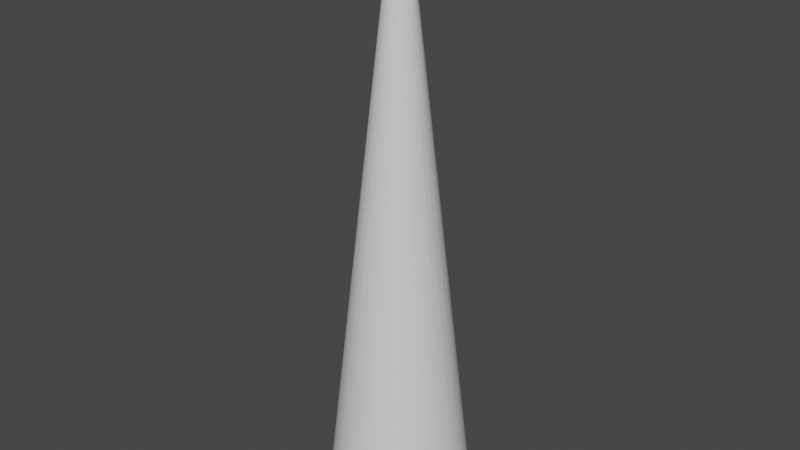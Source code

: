 # Source: bat_signal.blend  (saved by Blender 5.2.44; exported with 4.5.12 LTS)
import bpy
from mathutils import Matrix  # noqa: F401  (used for matrix-valued properties, if any)

bpy.ops.wm.read_factory_settings(use_empty=True)
scene = bpy.context.scene
scene.name = 'Scene'

# ---- collections
col_collection = bpy.data.collections.new('Collection'); scene.collection.children.link(col_collection)

# ---- images (referenced by path relative to the original .blend; pixels are not part of the script)
import os
ASSET_DIR = os.environ.get("B2B_ASSET_DIR", "")  # directory of the original .blend (textures are referenced by path, not embedded)
HERE = os.path.dirname(os.path.abspath(__file__))  # packed textures are extracted next to this script under _unpacked/

def load_image(name, relpath, width, height, colorspace="sRGB"):
    """Load a texture the original file referenced (path relative to the .blend, or extracted next to this script)."""
    p = next((c for c in (os.path.join(HERE, relpath), os.path.join(ASSET_DIR, relpath)) if relpath and os.path.exists(c)), "")
    if p:
        img = bpy.data.images.load(p, check_existing=True)
        img.name = name
    else:  # same state as the original file: an image datablock whose file is absent (Cycles renders it pink)
        img = bpy.data.images.new(name, width, height)
        img.source = "FILE"
        img.filepath = "//" + (relpath or name)
    img.colorspace_settings.name = colorspace
    return img
img_bat_symbol_jpg = load_image('bat_symbol.jpg', 'bat_symbol.jpg', 1024, 1024, 'sRGB')

# ---- materials (node trees are filled in below, after node groups)
mat_material = bpy.data.materials.new('Material')
mat_material_001 = bpy.data.materials.new('Material.001')

# ---- node groups
ng_smooth_by_angle = bpy.data.node_groups.new('Smooth by Angle', 'GeometryNodeTree')
_s = ng_smooth_by_angle.interface.new_socket(name='Mesh', in_out='OUTPUT', socket_type='NodeSocketGeometry')
_s = ng_smooth_by_angle.interface.new_socket(name='Mesh', in_out='INPUT', socket_type='NodeSocketGeometry')
_s = ng_smooth_by_angle.interface.new_socket(name='Angle', in_out='INPUT', socket_type='NodeSocketFloat')
_s.subtype = 'ANGLE'
_s.default_value = 0.5236
_s.min_value = 0.0
_s.max_value = 3.142
_s.description = 'Maximum face angle for smooth edges'
_s = ng_smooth_by_angle.interface.new_socket(name='Ignore Sharpness', in_out='INPUT', socket_type='NodeSocketBool')
_s.force_non_field = True
ng_smooth_by_angle.is_modifier = True
_N = ng_smooth_by_angle.nodes; _L = ng_smooth_by_angle.links
n0 = _N.new('GeometryNodeSetShadeSmooth'); n0.name = 'Set Shade Smooth'; n0.location = (120, -80)
n0.domain = 'EDGE'
n1 = _N.new('GeometryNodeSetShadeSmooth'); n1.name = 'Set Shade Smooth.001'; n1.location = (300, -80)
n2 = _N.new('NodeGroupOutput'); n2.name = 'Group Output'; n2.location = (480, -80)
n3 = _N.new('GeometryNodeInputMeshEdgeAngle'); n3.name = 'Edge Angle'; n3.location = (-440, -240)
n4 = _N.new('NodeGroupInput'); n4.name = 'Group Input'; n4.location = (-80, -80)
n5 = _N.new('GeometryNodeInputEdgeSmooth'); n5.name = 'Is Edge Smooth'; n5.location = (-260, -120)
n6 = _N.new('GeometryNodeInputShadeSmooth'); n6.name = 'Is Shade Smooth'; n6.location = (-440, -397)
n7 = _N.new('FunctionNodeCompare'); n7.name = 'Compare'; n7.location = (-260, -260)
n7.operation = 'LESS_EQUAL'
n8 = _N.new('FunctionNodeBooleanMath'); n8.name = 'Boolean Math.001'; n8.location = (-80, -260)
n9 = _N.new('NodeGroupInput'); n9.name = 'Group Input.001'; n9.location = (-440, -329)
n10 = _N.new('NodeGroupInput'); n10.name = 'Group Input.002'; n10.location = (-259, -189)
n11 = _N.new('FunctionNodeBooleanMath'); n11.name = 'Boolean Math'; n11.location = (-80, -149)
n11.operation = 'OR'
n12 = _N.new('FunctionNodeBooleanMath'); n12.name = 'Boolean Math.002'; n12.location = (-260, -380)
n12.operation = 'OR'
n13 = _N.new('NodeGroupInput'); n13.name = 'Group Input.003'; n13.location = (-440, -460)
_L.new(n3.outputs[0], n7.inputs[0])
_L.new(n1.outputs[0], n2.inputs[0])
_L.new(n9.outputs[1], n7.inputs[1])
_L.new(n7.outputs[0], n8.inputs[0])
_L.new(n4.outputs[0], n0.inputs[0])
_L.new(n0.outputs[0], n1.inputs[0])
_L.new(n8.outputs[0], n0.inputs[2])
_L.new(n10.outputs[2], n11.inputs[1])
_L.new(n5.outputs[0], n11.inputs[0])
_L.new(n11.outputs[0], n0.inputs[1])
_L.new(n13.outputs[2], n12.inputs[1])
_L.new(n6.outputs[0], n12.inputs[0])
_L.new(n12.outputs[0], n8.inputs[1])
n2.is_active_output = True

# ---- material node trees
mat_material.use_nodes = True; mat_material.node_tree.nodes.clear()
_N = mat_material.node_tree.nodes; _L = mat_material.node_tree.links
n0 = _N.new('ShaderNodeBsdfPrincipled'); n0.name = 'Principled BSDF'; n0.location = (-426, -414)
n0.inputs[10].default_value = 0.005
n1 = _N.new('ShaderNodeOutputMaterial'); n1.name = 'Material Output'; n1.location = (200, 100)
n2 = _N.new('ShaderNodeTexImage'); n2.name = 'Image Texture'; n2.location = (-755, 11)
n2.image = img_bat_symbol_jpg
n3 = _N.new('ShaderNodeValToRGB'); n3.name = 'Color Ramp'; n3.location = (-475, 3)
while len(n3.color_ramp.elements) > 1: n3.color_ramp.elements.remove(n3.color_ramp.elements[-1])
n3.color_ramp.elements[0].position = 0.0; n3.color_ramp.elements[0].color = (0.0, 0.0, 0.0, 1.0)
_e = n3.color_ramp.elements.new(1.0); _e.color = (1.0, 1.0, 1.0, 1.0)
_L.new(n3.outputs[0], n1.inputs[0])
_L.new(n2.outputs[0], n3.inputs[0])
n1.is_active_output = True
mat_material_001.use_nodes = True; mat_material_001.node_tree.nodes.clear()
_N = mat_material_001.node_tree.nodes; _L = mat_material_001.node_tree.links
n0 = _N.new('ShaderNodeBsdfPrincipled'); n0.name = 'Principled BSDF'; n0.location = (-200, 100)
n0.inputs[10].default_value = 0.005
n1 = _N.new('ShaderNodeOutputMaterial'); n1.name = 'Material Output'; n1.location = (200, 100)
_L.new(n0.outputs[0], n1.inputs[0])
n1.is_active_output = True

# ---- world
world_world = bpy.data.worlds.new('World'); scene.world = world_world
world_world.use_nodes = True; world_world.node_tree.nodes.clear()
_N = world_world.node_tree.nodes; _L = world_world.node_tree.links
n0 = _N.new('ShaderNodeOutputWorld'); n0.name = 'World Output'; n0.location = (300, 300)
n1 = _N.new('ShaderNodeBackground'); n1.name = 'Background'; n1.location = (10, 300)
n1.inputs[0].default_value = (0.05088, 0.05088, 0.05088, 1.0)
_L.new(n1.outputs[0], n0.inputs[0])
n0.is_active_output = True
world_world.color = (0.05088, 0.05088, 0.05088)
world_world.use_sun_shadow = False
world_world.sun_shadow_jitter_overblur = 0.0

# ---- meshes
me_cylinder = bpy.data.meshes.new('Cylinder')
me_cylinder.from_pydata([(9.313e-09, 0.2308, 12.77), (-1.565e-08, 2.292, -5.489), (0.04503, 0.2264, 12.77), (0.4472, 2.248, -5.489), (0.08833, 0.2132, 12.77), (0.8772, 2.118, -5.489), (0.1282, 0.1919, 12.77), (1.274, 1.906, -5.489), (0.1632, 0.1632, 12.77), (1.621, 1.621, -5.489), (0.1919, 0.1282, 12.77), (1.906, 1.274, -5.489), (0.2132, 0.08833, 12.77), (2.118, 0.8772, -5.489), (0.2264, 0.04503, 12.77), (2.248, 0.4472, -5.489), (0.2308, 1.146e-08, 12.77), (2.292, -1.926e-08, -5.489), (0.2264, -0.04503, 12.77), (2.248, -0.4472, -5.489), (0.2132, -0.08833, 12.77), (2.118, -0.8772, -5.489), (0.1919, -0.1282, 12.77), (1.906, -1.274, -5.489), (0.1632, -0.1632, 12.77), (1.621, -1.621, -5.489), (0.1282, -0.1919, 12.77), (1.274, -1.906, -5.489), (0.08833, -0.2132, 12.77), (0.8772, -2.118, -5.489), (0.04503, -0.2264, 12.77), (0.4472, -2.248, -5.489), (9.313e-09, -0.2308, 12.77), (-1.565e-08, -2.292, -5.489), (-0.04503, -0.2264, 12.77), (-0.4472, -2.248, -5.489), (-0.08833, -0.2132, 12.77), (-0.8772, -2.118, -5.489), (-0.1282, -0.1919, 12.77), (-1.274, -1.906, -5.489), (-0.1632, -0.1632, 12.77), (-1.621, -1.621, -5.489), (-0.1919, -0.1282, 12.77), (-1.906, -1.274, -5.489), (-0.2132, -0.08833, 12.77), (-2.118, -0.8772, -5.489), (-0.2264, -0.04503, 12.77), (-2.248, -0.4472, -5.489), (-0.2308, 1.146e-08, 12.77), (-2.292, -1.926e-08, -5.489), (-0.2264, 0.04503, 12.77), (-2.248, 0.4472, -5.489), (-0.2132, 0.08833, 12.77), (-2.118, 0.8772, -5.489), (-0.1919, 0.1282, 12.77), (-1.906, 1.274, -5.489), (-0.1632, 0.1632, 12.77), (-1.621, 1.621, -5.489), (-0.1282, 0.1919, 12.77), (-1.274, 1.906, -5.489), (-0.08833, 0.2132, 12.77), (-0.8772, 2.118, -5.489), (-0.04503, 0.2264, 12.77), (-0.4472, 2.248, -5.489)], [], [(0, 1, 3, 2), (2, 3, 5, 4), (4, 5, 7, 6), (6, 7, 9, 8), (8, 9, 11, 10), (10, 11, 13, 12), (12, 13, 15, 14), (14, 15, 17, 16), (16, 17, 19, 18), (18, 19, 21, 20), (20, 21, 23, 22), (22, 23, 25, 24), (24, 25, 27, 26), (26, 27, 29, 28), (28, 29, 31, 30), (30, 31, 33, 32), (32, 33, 35, 34), (34, 35, 37, 36), (36, 37, 39, 38), (38, 39, 41, 40), (40, 41, 43, 42), (42, 43, 45, 44), (44, 45, 47, 46), (46, 47, 49, 48), (48, 49, 51, 50), (50, 51, 53, 52), (52, 53, 55, 54), (54, 55, 57, 56), (56, 57, 59, 58), (58, 59, 61, 60), (60, 61, 63, 62), (62, 63, 1, 0), (0, 2, 4, 6, 8, 10, 12, 14, 16, 18, 20, 22, 24, 26, 28, 30, 32, 34, 36, 38, 40, 42, 44, 46, 48, 50, 52, 54, 56, 58, 60, 62)])
me_cylinder.polygons.foreach_set('use_smooth', [True] * 33)
me_cylinder.polygons.foreach_set('material_index', [1, 1, 1, 1, 1, 1, 1, 1, 1, 1, 1, 1, 1, 1, 1, 1, 1, 1, 1, 1, 1, 1, 1, 1, 1, 1, 1, 1, 1, 1, 1, 1, 1])
_uv = me_cylinder.uv_layers.new(name='UVMap')
_uv.uv.foreach_set('vector', [1.0, 0.5, 1.0, 1.0, 0.9688, 1.0, 0.9688, 0.5, 0.9688, 0.5, 0.9688, 1.0, 0.9375, 1.0, 0.9375, 0.5, 0.9375, 0.5, 0.9375, 1.0, 0.9062, 1.0, 0.9062, 0.5, 0.9062, 0.5, 0.9062, 1.0, 0.875, 1.0, 0.875, 0.5, 0.875, 0.5, 0.875, 1.0, 0.8438, 1.0, 0.8438, 0.5, 0.8438, 0.5, 0.8438, 1.0, 0.8125, 1.0, 0.8125, 0.5, 0.8125, 0.5, 0.8125, 1.0, 0.7812, 1.0, 0.7812, 0.5, 0.7812, 0.5, 0.7812, 1.0, 0.75, 1.0, 0.75, 0.5, 0.75, 0.5, 0.75, 1.0, 0.7188, 1.0, 0.7188, 0.5, 0.7188, 0.5, 0.7188, 1.0, 0.6875, 1.0, 0.6875, 0.5, 0.6875, 0.5, 0.6875, 1.0, 0.6562, 1.0, 0.6562, 0.5, 0.6562, 0.5, 0.6562, 1.0, 0.625, 1.0, 0.625, 0.5, 0.625, 0.5, 0.625, 1.0, 0.5938, 1.0, 0.5938, 0.5, 0.5938, 0.5, 0.5938, 1.0, 0.5625, 1.0, 0.5625, 0.5, 0.5625, 0.5, 0.5625, 1.0, 0.5312, 1.0, 0.5312, 0.5, 0.5312, 0.5, 0.5312, 1.0, 0.5, 1.0, 0.5, 0.5, 0.5, 0.5, 0.5, 1.0, 0.4688, 1.0, 0.4688, 0.5, 0.4688, 0.5, 0.4688, 1.0, 0.4375, 1.0, 0.4375, 0.5, 0.4375, 0.5, 0.4375, 1.0, 0.4062, 1.0, 0.4062, 0.5, 0.4062, 0.5, 0.4062, 1.0, 0.375, 1.0, 0.375, 0.5, 0.375, 0.5, 0.375, 1.0, 0.3438, 1.0, 0.3438, 0.5, 0.3438, 0.5, 0.3438, 1.0, 0.3125, 1.0, 0.3125, 0.5, 0.3125, 0.5, 0.3125, 1.0, 0.2812, 1.0, 0.2812, 0.5, 0.2812, 0.5, 0.2812, 1.0, 0.25, 1.0, 0.25, 0.5, 0.25, 0.5, 0.25, 1.0, 0.2188, 1.0, 0.2188, 0.5, 0.2188, 0.5, 0.2188, 1.0, 0.1875, 1.0, 0.1875, 0.5, 0.1875, 0.5, 0.1875, 1.0, 0.1562, 1.0, 0.1562, 0.5, 0.1562, 0.5, 0.1562, 1.0, 0.125, 1.0, 0.125, 0.5, 0.125, 0.5, 0.125, 1.0, 0.09375, 1.0, 0.09375, 0.5, 0.09375, 0.5, 0.09375, 1.0, 0.0625, 1.0, 0.0625, 0.5, 0.0625, 0.5, 0.0625, 1.0, 0.03125, 1.0, 0.03125, 0.5, 0.03125, 0.5, 0.03125, 1.0, 0.0, 1.0, 0.0, 0.5, 0.75, 0.49, 0.7968, 0.4854, 0.8418, 0.4717, 0.8833, 0.4496, 0.9197, 0.4197, 0.9496, 0.3833, 0.9717, 0.3418, 0.9854, 0.2968, 0.99, 0.25, 0.9854, 0.2032, 0.9717, 0.1582, 0.9496, 0.1167, 0.9197, 0.08029, 0.8833, 0.05045, 0.8418, 0.02827, 0.7968, 0.01461, 0.75, 0.01, 0.7032, 0.01461, 0.6582, 0.02827, 0.6167, 0.05045, 0.5803, 0.08029, 0.5504, 0.1167, 0.5283, 0.1582, 0.5146, 0.2032, 0.51, 0.25, 0.5146, 0.2968, 0.5283, 0.3418, 0.5504, 0.3833, 0.5803, 0.4197, 0.6167, 0.4496, 0.6582, 0.4717, 0.7032, 0.4854])
me_cylinder.materials.append(mat_material)
me_cylinder.materials.append(mat_material_001)
me_cylinder.update()
me_cylinder_001 = bpy.data.meshes.new('Cylinder.001')
me_cylinder_001.from_pydata([(-1.565e-08, 2.292, -5.489), (0.4472, 2.248, -5.489), (0.8772, 2.118, -5.489), (1.274, 1.906, -5.489), (1.621, 1.621, -5.489), (1.906, 1.274, -5.489), (2.118, 0.8772, -5.489), (2.248, 0.4472, -5.489), (2.292, -1.926e-08, -5.489), (2.248, -0.4472, -5.489), (2.118, -0.8772, -5.489), (1.906, -1.274, -5.489), (1.621, -1.621, -5.489), (1.274, -1.906, -5.489), (0.8772, -2.118, -5.489), (0.4472, -2.248, -5.489), (-1.565e-08, -2.292, -5.489), (-0.4472, -2.248, -5.489), (-0.8772, -2.118, -5.489), (-1.274, -1.906, -5.489), (-1.621, -1.621, -5.489), (-1.906, -1.274, -5.489), (-2.118, -0.8772, -5.489), (-2.248, -0.4472, -5.489), (-2.292, -1.926e-08, -5.489), (-2.248, 0.4472, -5.489), (-2.118, 0.8772, -5.489), (-1.906, 1.274, -5.489), (-1.621, 1.621, -5.489), (-1.274, 1.906, -5.489), (-0.8772, 2.118, -5.489), (-0.4472, 2.248, -5.489)], [], [(1, 0, 31, 30, 29, 28, 27, 26, 25, 24, 23, 22, 21, 20, 19, 18, 17, 16, 15, 14, 13, 12, 11, 10, 9, 8, 7, 6, 5, 4, 3, 2)])
me_cylinder_001.polygons.foreach_set('use_smooth', [True] * 1)
_uv = me_cylinder_001.uv_layers.new(name='UVMap')
_uv.uv.foreach_set('vector', [0.5893, 0.9489, 0.5, 0.9577, 0.4107, 0.9489, 0.3249, 0.9228, 0.2457, 0.8805, 0.1764, 0.8236, 0.1195, 0.7543, 0.07716, 0.6751, 0.05112, 0.5893, 0.04232, 0.5, 0.05112, 0.4107, 0.07716, 0.3249, 0.1195, 0.2457, 0.1764, 0.1764, 0.2457, 0.1195, 0.3249, 0.07716, 0.4107, 0.05112, 0.5, 0.04232, 0.5893, 0.05112, 0.6751, 0.07716, 0.7543, 0.1195, 0.8236, 0.1764, 0.8805, 0.2457, 0.9228, 0.3249, 0.9489, 0.4107, 0.9577, 0.5, 0.9489, 0.5893, 0.9228, 0.6751, 0.8805, 0.7543, 0.8236, 0.8236, 0.7543, 0.8805, 0.6751, 0.9228])
me_cylinder_001.materials.append(mat_material)
me_cylinder_001.materials.append(mat_material_001)
me_cylinder_001.update()

# ---- objects
ob_cylinder = bpy.data.objects.new('Cylinder', me_cylinder)
ob_cylinder_001 = bpy.data.objects.new('Cylinder.001', me_cylinder_001)

# ---- transforms, parenting, visibility, modifiers, constraints
ob_cylinder.location = (0.0, 0.0, 0.0)
_m = ob_cylinder.modifiers.new('Smooth by Angle', 'NODES')
_m.node_group = ng_smooth_by_angle
_m.use_pin_to_last = True
_m.show_group_selector = False
ob_cylinder_001.location = (0.0, 0.0, 0.0)
ob_cylinder_001.rotation_euler = (0.0, -0.0, -0.3404)
_m = ob_cylinder_001.modifiers.new('Smooth by Angle', 'NODES')
_m.node_group = ng_smooth_by_angle
_m.use_pin_to_last = True
_m.show_group_selector = False

# ---- collection membership
col_collection.objects.link(ob_cylinder)
col_collection.objects.link(ob_cylinder_001)

# ---- scene / render settings (as saved in the file)
scene.frame_start = 1; scene.frame_end = 250; scene.frame_set(5)
scene.render.engine = 'BLENDER_EEVEE_NEXT'
scene.render.bake_bias = 0.0
scene.render.bake_samples = 0
scene.eevee.fast_gi_thickness_near = 0.1
scene.eevee.fast_gi_thickness_far = 0.0
scene.view_settings.view_transform = 'Filmic'
bpy.context.view_layer.update()

# ---- added for rendering (the .blend has no active camera and no usable light): camera, sun
cam_auto = bpy.data.cameras.new('AutoCamera')
cam_auto.lens = 50.0
cam_auto.sensor_width = 36.0
cam_auto.clip_end = 1000.0
ob_auto_camera = bpy.data.objects.new('AutoCamera', cam_auto)
scene.collection.objects.link(ob_auto_camera)
ob_auto_camera.location = (18.551, -22.2612, 18.4825)
ob_auto_camera.rotation_euler = (1.09748, -7.21219e-08, 0.694738)
scene.camera = ob_auto_camera
light_auto_sun = bpy.data.lights.new('AutoSun', 'SUN')
light_auto_sun.energy = 3.0
light_auto_sun.angle = 0.0523599
ob_auto_sun = bpy.data.objects.new('AutoSun', light_auto_sun)
scene.collection.objects.link(ob_auto_sun)
ob_auto_sun.rotation_euler = (0.872665, 0.174533, 0.523599)
bpy.context.view_layer.update()
